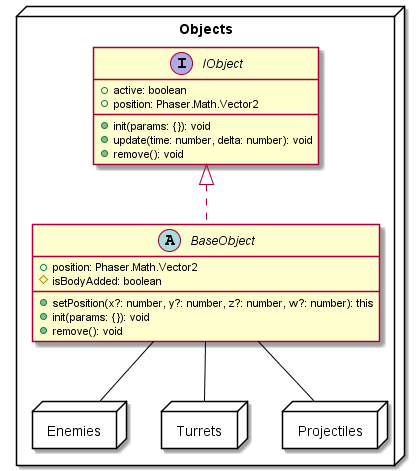

The diagram above was rendered by PlantUML. Its source (embedded in the PNG):
@startuml
package Objects <<Node>> {
	interface IObject {
		+active: boolean
		+position: Phaser.Math.Vector2
		+init(params: {}): void
		+update(time: number, delta: number): void
		+remove(): void
	}
	
	abstract class BaseObject implements IObject {
		+position: Phaser.Math.Vector2
		#isBodyAdded: boolean
		+setPosition(x?: number, y?: number, z?: number, w?: number): this
		+init(params: {}): void
		+remove(): void
	}

	package Enemies <<Node>> {
	}
	Enemies -up[#black]- BaseObject

	package Turrets <<Node>> {
	}
	Turrets -up[#black]- BaseObject

	package Projectiles <<Node>> {
	}
	Projectiles -up[#black]- BaseObject
	}
@enduml